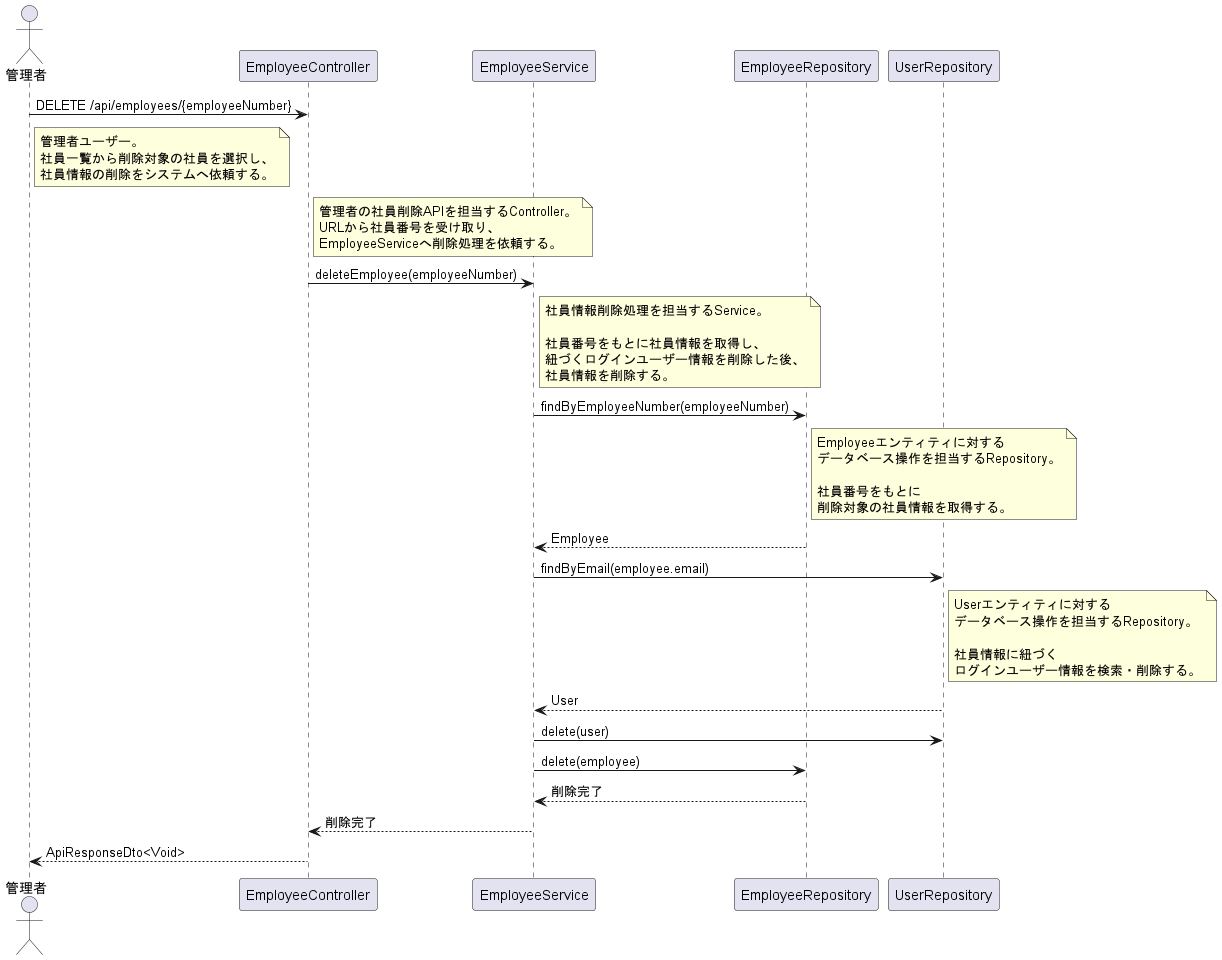

The diagram above was rendered by PlantUML. Its source (embedded in the PNG):
@startuml

actor Admin as "管理者"

participant EmployeeController
participant EmployeeService
participant EmployeeRepository
participant UserRepository

Admin -> EmployeeController : DELETE /api/employees/{employeeNumber}

note right of Admin
管理者ユーザー。
社員一覧から削除対象の社員を選択し、
社員情報の削除をシステムへ依頼する。
end note

note right of EmployeeController
管理者の社員削除APIを担当するController。
URLから社員番号を受け取り、
EmployeeServiceへ削除処理を依頼する。
end note

EmployeeController -> EmployeeService : deleteEmployee(employeeNumber)

note right of EmployeeService
社員情報削除処理を担当するService。

社員番号をもとに社員情報を取得し、
紐づくログインユーザー情報を削除した後、
社員情報を削除する。
end note

EmployeeService -> EmployeeRepository : findByEmployeeNumber(employeeNumber)

note right of EmployeeRepository
Employeeエンティティに対する
データベース操作を担当するRepository。

社員番号をもとに
削除対象の社員情報を取得する。
end note

EmployeeRepository --> EmployeeService : Employee

EmployeeService -> UserRepository : findByEmail(employee.email)

note right of UserRepository
Userエンティティに対する
データベース操作を担当するRepository。

社員情報に紐づく
ログインユーザー情報を検索・削除する。
end note

UserRepository --> EmployeeService : User

EmployeeService -> UserRepository : delete(user)

EmployeeService -> EmployeeRepository : delete(employee)

EmployeeRepository --> EmployeeService : 削除完了

EmployeeService --> EmployeeController : 削除完了

EmployeeController --> Admin : ApiResponseDto<Void>

@enduml